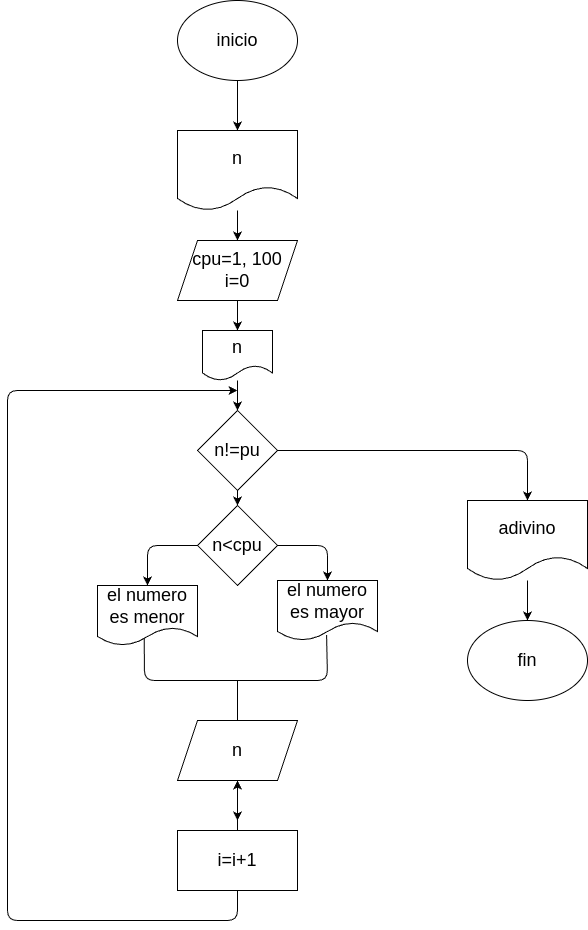

The diagram above was exported from draw.io. Its source (the exported page's mxGraphModel, read from the mxfile embedded in the PNG):
<mxGraphModel dx="788" dy="542" grid="1" gridSize="10" guides="1" tooltips="1" connect="1" arrows="1" fold="1" page="1" pageScale="1" pageWidth="827" pageHeight="1169" math="0" shadow="0">
  <root>
    <mxCell id="0" />
    <mxCell id="1" parent="0" />
    <mxCell id="18" style="edgeStyle=none;html=1;fontSize=18;" edge="1" parent="1" source="17">
      <mxGeometry relative="1" as="geometry">
        <mxPoint x="310" y="209.9999999999999" as="targetPoint" />
      </mxGeometry>
    </mxCell>
    <mxCell id="17" value="inicio" style="ellipse;whiteSpace=wrap;html=1;fontSize=18;" vertex="1" parent="1">
      <mxGeometry x="250" y="80" width="120" height="80" as="geometry" />
    </mxCell>
    <mxCell id="20" style="edgeStyle=none;html=1;fontSize=18;entryX=0.5;entryY=0;entryDx=0;entryDy=0;" edge="1" parent="1" source="19" target="21">
      <mxGeometry relative="1" as="geometry">
        <mxPoint x="310" y="339.9999999999999" as="targetPoint" />
      </mxGeometry>
    </mxCell>
    <mxCell id="19" value="n" style="shape=document;whiteSpace=wrap;html=1;boundedLbl=1;fontSize=18;" vertex="1" parent="1">
      <mxGeometry x="250" y="210" width="120" height="80" as="geometry" />
    </mxCell>
    <mxCell id="25" style="edgeStyle=none;html=1;fontSize=18;" edge="1" parent="1" source="21">
      <mxGeometry relative="1" as="geometry">
        <mxPoint x="310" y="410" as="targetPoint" />
      </mxGeometry>
    </mxCell>
    <mxCell id="21" value="cpu=1, 100&lt;br&gt;i=0" style="shape=parallelogram;perimeter=parallelogramPerimeter;whiteSpace=wrap;html=1;fixedSize=1;fontSize=18;" vertex="1" parent="1">
      <mxGeometry x="250" y="320" width="120" height="60" as="geometry" />
    </mxCell>
    <mxCell id="26" style="edgeStyle=none;html=1;fontSize=18;" edge="1" parent="1" source="24">
      <mxGeometry relative="1" as="geometry">
        <mxPoint x="600" y="580" as="targetPoint" />
        <Array as="points">
          <mxPoint x="600" y="530" />
        </Array>
      </mxGeometry>
    </mxCell>
    <mxCell id="27" style="edgeStyle=none;html=1;fontSize=18;" edge="1" parent="1" source="24" target="30">
      <mxGeometry relative="1" as="geometry">
        <mxPoint x="310" y="560" as="targetPoint" />
        <Array as="points">
          <mxPoint x="310" y="520" />
        </Array>
      </mxGeometry>
    </mxCell>
    <mxCell id="24" value="n!=pu" style="rhombus;whiteSpace=wrap;html=1;fontSize=18;" vertex="1" parent="1">
      <mxGeometry x="270" y="490" width="80" height="80" as="geometry" />
    </mxCell>
    <mxCell id="31" style="edgeStyle=none;html=1;fontSize=18;" edge="1" parent="1" source="30">
      <mxGeometry relative="1" as="geometry">
        <mxPoint x="400" y="660" as="targetPoint" />
        <Array as="points">
          <mxPoint x="400" y="625" />
        </Array>
      </mxGeometry>
    </mxCell>
    <mxCell id="35" style="edgeStyle=none;html=1;fontSize=18;entryX=0.5;entryY=0;entryDx=0;entryDy=0;" edge="1" parent="1" source="30" target="36">
      <mxGeometry relative="1" as="geometry">
        <mxPoint x="220" y="670" as="targetPoint" />
        <Array as="points">
          <mxPoint x="220" y="625" />
        </Array>
      </mxGeometry>
    </mxCell>
    <mxCell id="30" value="n&amp;lt;cpu" style="rhombus;whiteSpace=wrap;html=1;fontSize=18;" vertex="1" parent="1">
      <mxGeometry x="270" y="585" width="80" height="80" as="geometry" />
    </mxCell>
    <mxCell id="33" style="edgeStyle=none;html=1;entryX=0.5;entryY=0;entryDx=0;entryDy=0;fontSize=18;" edge="1" parent="1" source="32" target="24">
      <mxGeometry relative="1" as="geometry" />
    </mxCell>
    <mxCell id="32" value="n" style="shape=document;whiteSpace=wrap;html=1;boundedLbl=1;fontSize=18;" vertex="1" parent="1">
      <mxGeometry x="275" y="410" width="70" height="50" as="geometry" />
    </mxCell>
    <mxCell id="34" value="el numero es mayor" style="shape=document;whiteSpace=wrap;html=1;boundedLbl=1;fontSize=18;" vertex="1" parent="1">
      <mxGeometry x="350" y="660" width="100" height="60" as="geometry" />
    </mxCell>
    <mxCell id="36" value="el numero es menor" style="shape=document;whiteSpace=wrap;html=1;boundedLbl=1;fontSize=18;" vertex="1" parent="1">
      <mxGeometry x="170" y="665" width="100" height="60" as="geometry" />
    </mxCell>
    <mxCell id="38" value="" style="endArrow=none;html=1;fontSize=18;exitX=0.467;exitY=0.883;exitDx=0;exitDy=0;exitPerimeter=0;entryX=0.491;entryY=0.908;entryDx=0;entryDy=0;entryPerimeter=0;" edge="1" parent="1" source="36" target="34">
      <mxGeometry width="50" height="50" relative="1" as="geometry">
        <mxPoint x="80" y="750" as="sourcePoint" />
        <mxPoint x="400" y="730" as="targetPoint" />
        <Array as="points">
          <mxPoint x="217" y="760" />
          <mxPoint x="300" y="760" />
          <mxPoint x="400" y="760" />
        </Array>
      </mxGeometry>
    </mxCell>
    <mxCell id="39" value="" style="endArrow=none;html=1;fontSize=18;" edge="1" parent="1">
      <mxGeometry width="50" height="50" relative="1" as="geometry">
        <mxPoint x="310" y="800" as="sourcePoint" />
        <mxPoint x="310" y="760" as="targetPoint" />
      </mxGeometry>
    </mxCell>
    <mxCell id="42" style="edgeStyle=none;html=1;fontSize=18;" edge="1" parent="1" source="41">
      <mxGeometry relative="1" as="geometry">
        <mxPoint x="310" y="900" as="targetPoint" />
      </mxGeometry>
    </mxCell>
    <mxCell id="41" value="n" style="shape=parallelogram;perimeter=parallelogramPerimeter;whiteSpace=wrap;html=1;fixedSize=1;fontSize=18;" vertex="1" parent="1">
      <mxGeometry x="250" y="800" width="120" height="60" as="geometry" />
    </mxCell>
    <mxCell id="44" value="" style="edgeStyle=none;html=1;fontSize=18;exitX=0.5;exitY=0;exitDx=0;exitDy=0;" edge="1" parent="1" source="43" target="41">
      <mxGeometry relative="1" as="geometry" />
    </mxCell>
    <mxCell id="45" style="edgeStyle=none;html=1;fontSize=18;" edge="1" parent="1" source="43">
      <mxGeometry relative="1" as="geometry">
        <mxPoint x="310" y="470" as="targetPoint" />
        <Array as="points">
          <mxPoint x="310" y="1000" />
          <mxPoint x="80" y="1000" />
          <mxPoint x="80" y="470" />
        </Array>
      </mxGeometry>
    </mxCell>
    <mxCell id="43" value="i=i+1" style="rounded=0;whiteSpace=wrap;html=1;fontSize=18;" vertex="1" parent="1">
      <mxGeometry x="250" y="910" width="120" height="60" as="geometry" />
    </mxCell>
    <mxCell id="47" style="edgeStyle=none;html=1;fontSize=18;" edge="1" parent="1" source="46">
      <mxGeometry relative="1" as="geometry">
        <mxPoint x="600" y="700" as="targetPoint" />
      </mxGeometry>
    </mxCell>
    <mxCell id="46" value="adivino" style="shape=document;whiteSpace=wrap;html=1;boundedLbl=1;fontSize=18;" vertex="1" parent="1">
      <mxGeometry x="540" y="580" width="120" height="80" as="geometry" />
    </mxCell>
    <mxCell id="48" value="fin" style="ellipse;whiteSpace=wrap;html=1;fontSize=18;" vertex="1" parent="1">
      <mxGeometry x="540" y="700" width="120" height="80" as="geometry" />
    </mxCell>
  </root>
</mxGraphModel>